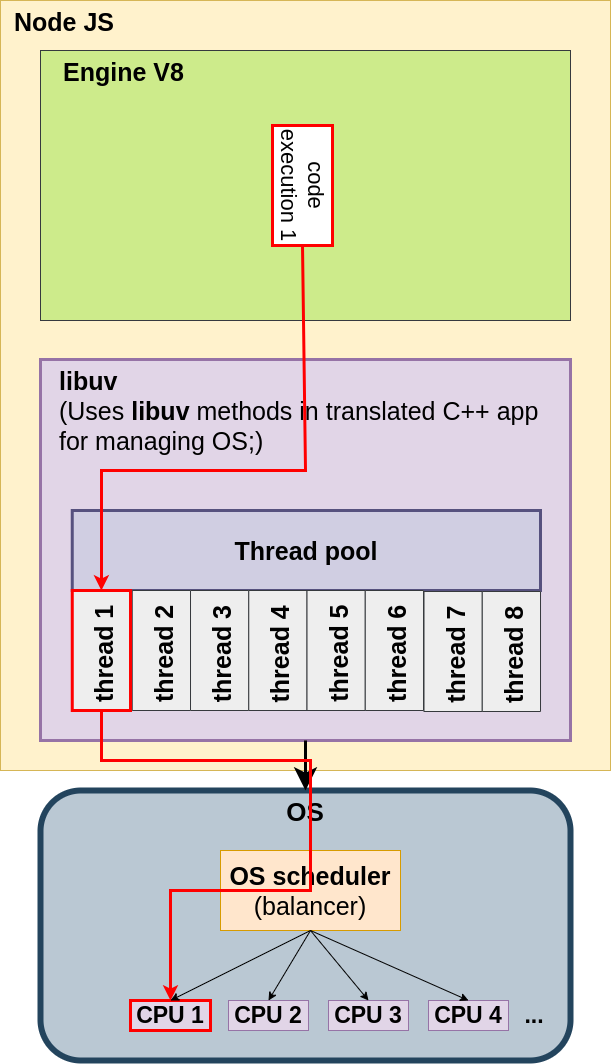

The diagram above was exported from draw.io. Its source (the exported page's mxGraphModel, read from the mxfile embedded in the PNG):
<mxGraphModel dx="3645" dy="415" grid="1" gridSize="10" guides="1" tooltips="1" connect="1" arrows="1" fold="1" page="1" pageScale="1" pageWidth="827" pageHeight="1169" math="0" shadow="0">
  <root>
    <mxCell id="0" />
    <mxCell id="1" parent="0" />
    <mxCell id="OO1o03n2p13-PxPAJ8s_-34" value="Node JS" style="rounded=0;whiteSpace=wrap;html=1;fontSize=25;verticalAlign=top;align=left;fontStyle=1;fillColor=#fff2cc;strokeColor=#d6b656;spacingLeft=12;" vertex="1" parent="1">
      <mxGeometry x="-390" y="1220" width="610" height="770" as="geometry" />
    </mxCell>
    <mxCell id="OO1o03n2p13-PxPAJ8s_-1" value="libuv &lt;br style=&quot;font-size: 25px;&quot;&gt;&lt;span style=&quot;font-weight: normal; font-size: 25px;&quot;&gt;(&lt;/span&gt;&lt;span style=&quot;font-size: 25px; font-weight: 400;&quot;&gt;Uses&amp;nbsp;&lt;b style=&quot;font-size: 25px;&quot;&gt;libuv&lt;/b&gt;&amp;nbsp;methods in&amp;nbsp;&lt;/span&gt;&lt;span style=&quot;font-size: 25px; font-weight: 400;&quot;&gt;translated C++ app for managing OS;&lt;/span&gt;&lt;span style=&quot;font-weight: normal; font-size: 25px;&quot;&gt;)&lt;/span&gt;" style="rounded=0;whiteSpace=wrap;html=1;fontSize=25;fontStyle=1;fillColor=#e1d5e7;strokeColor=#9673a6;strokeWidth=3;verticalAlign=top;align=left;spacingLeft=17;" vertex="1" parent="1">
      <mxGeometry x="-350" y="1579" width="530" height="381" as="geometry" />
    </mxCell>
    <mxCell id="OO1o03n2p13-PxPAJ8s_-2" value="OS" style="rounded=1;whiteSpace=wrap;html=1;fontStyle=1;fillColor=#bac8d3;strokeColor=#23445d;fontSize=26;horizontal=1;verticalAlign=top;strokeWidth=6;" vertex="1" parent="1">
      <mxGeometry x="-350" y="2010" width="530" height="270" as="geometry" />
    </mxCell>
    <mxCell id="OO1o03n2p13-PxPAJ8s_-3" value="&lt;font style=&quot;font-size: 25px;&quot;&gt;Engine V8&lt;/font&gt;" style="rounded=0;whiteSpace=wrap;html=1;labelBackgroundColor=none;fontSize=25;fontStyle=1;verticalAlign=top;fillColor=#cdeb8b;strokeColor=#36393d;align=left;spacingLeft=21;" vertex="1" parent="1">
      <mxGeometry x="-350" y="1270" width="530" height="270" as="geometry" />
    </mxCell>
    <mxCell id="OO1o03n2p13-PxPAJ8s_-6" value="&lt;b style=&quot;font-size: 25px;&quot;&gt;OS scheduler&lt;/b&gt;&lt;br style=&quot;font-size: 25px;&quot;&gt;(balancer)" style="rounded=0;whiteSpace=wrap;html=1;fontSize=25;align=center;fillColor=#ffe6cc;strokeColor=#d79b00;" vertex="1" parent="1">
      <mxGeometry x="-170" y="2070" width="180" height="80" as="geometry" />
    </mxCell>
    <mxCell id="OO1o03n2p13-PxPAJ8s_-7" value="CPU 1" style="rounded=0;whiteSpace=wrap;html=1;fontSize=23;align=center;fillColor=#e1d5e7;strokeColor=#FF0000;fontStyle=1;horizontal=1;strokeWidth=3;" vertex="1" parent="1">
      <mxGeometry x="-260" y="2220" width="80" height="30" as="geometry" />
    </mxCell>
    <mxCell id="OO1o03n2p13-PxPAJ8s_-8" value="CPU 2" style="rounded=0;whiteSpace=wrap;html=1;fontSize=23;align=center;fillColor=#e1d5e7;strokeColor=#9673a6;fontStyle=1;horizontal=1;" vertex="1" parent="1">
      <mxGeometry x="-162" y="2220" width="80" height="30" as="geometry" />
    </mxCell>
    <mxCell id="OO1o03n2p13-PxPAJ8s_-9" value="CPU 3" style="rounded=0;whiteSpace=wrap;html=1;fontSize=23;align=center;fillColor=#e1d5e7;strokeColor=#9673a6;fontStyle=1;horizontal=1;" vertex="1" parent="1">
      <mxGeometry x="-62" y="2220" width="80" height="30" as="geometry" />
    </mxCell>
    <mxCell id="OO1o03n2p13-PxPAJ8s_-10" value="CPU 4" style="rounded=0;whiteSpace=wrap;html=1;fontSize=23;align=center;fillColor=#e1d5e7;strokeColor=#9673a6;fontStyle=1;horizontal=1;" vertex="1" parent="1">
      <mxGeometry x="38" y="2220" width="80" height="30" as="geometry" />
    </mxCell>
    <mxCell id="OO1o03n2p13-PxPAJ8s_-11" value="" style="endArrow=classic;html=1;fontSize=23;exitX=0.5;exitY=1;exitDx=0;exitDy=0;entryX=0.5;entryY=0;entryDx=0;entryDy=0;horizontal=1;" edge="1" parent="1" source="OO1o03n2p13-PxPAJ8s_-6" target="OO1o03n2p13-PxPAJ8s_-8">
      <mxGeometry width="50" height="50" relative="1" as="geometry">
        <mxPoint x="-85" y="2400" as="sourcePoint" />
        <mxPoint x="-65" y="2335" as="targetPoint" />
      </mxGeometry>
    </mxCell>
    <mxCell id="OO1o03n2p13-PxPAJ8s_-12" value="" style="endArrow=classic;html=1;fontSize=23;exitX=0.5;exitY=1;exitDx=0;exitDy=0;entryX=0.5;entryY=0;entryDx=0;entryDy=0;horizontal=1;" edge="1" parent="1" source="OO1o03n2p13-PxPAJ8s_-6" target="OO1o03n2p13-PxPAJ8s_-7">
      <mxGeometry width="50" height="50" relative="1" as="geometry">
        <mxPoint x="-85" y="2400" as="sourcePoint" />
        <mxPoint x="-315" y="2425" as="targetPoint" />
      </mxGeometry>
    </mxCell>
    <mxCell id="OO1o03n2p13-PxPAJ8s_-13" value="" style="endArrow=classic;html=1;fontSize=23;exitX=0.5;exitY=1;exitDx=0;exitDy=0;entryX=0.5;entryY=0;entryDx=0;entryDy=0;horizontal=1;" edge="1" parent="1" source="OO1o03n2p13-PxPAJ8s_-6" target="OO1o03n2p13-PxPAJ8s_-9">
      <mxGeometry width="50" height="50" relative="1" as="geometry">
        <mxPoint x="-85" y="2400" as="sourcePoint" />
        <mxPoint x="-315" y="2425" as="targetPoint" />
      </mxGeometry>
    </mxCell>
    <mxCell id="OO1o03n2p13-PxPAJ8s_-14" value="" style="endArrow=classic;html=1;fontSize=23;exitX=0.5;exitY=1;exitDx=0;exitDy=0;entryX=0.5;entryY=0;entryDx=0;entryDy=0;horizontal=1;" edge="1" parent="1" source="OO1o03n2p13-PxPAJ8s_-6" target="OO1o03n2p13-PxPAJ8s_-10">
      <mxGeometry width="50" height="50" relative="1" as="geometry">
        <mxPoint x="-85" y="2400" as="sourcePoint" />
        <mxPoint x="-315" y="2425" as="targetPoint" />
      </mxGeometry>
    </mxCell>
    <mxCell id="OO1o03n2p13-PxPAJ8s_-15" value="..." style="rounded=0;whiteSpace=wrap;html=1;fontSize=23;align=center;fillColor=none;strokeColor=none;fontStyle=1;horizontal=1;" vertex="1" parent="1">
      <mxGeometry x="118" y="2228" width="52" height="14" as="geometry" />
    </mxCell>
    <mxCell id="OO1o03n2p13-PxPAJ8s_-21" value="" style="endArrow=classic;html=1;rounded=0;fontSize=25;fontColor=#000000;startSize=19;endSize=14;strokeWidth=3;exitX=0.5;exitY=1;exitDx=0;exitDy=0;entryX=0.5;entryY=0;entryDx=0;entryDy=0;" edge="1" parent="1" source="OO1o03n2p13-PxPAJ8s_-1" target="OO1o03n2p13-PxPAJ8s_-2">
      <mxGeometry width="50" height="50" relative="1" as="geometry">
        <mxPoint x="-400" y="2020" as="sourcePoint" />
        <mxPoint x="-350" y="1970" as="targetPoint" />
      </mxGeometry>
    </mxCell>
    <mxCell id="OO1o03n2p13-PxPAJ8s_-22" value="Thread pool" style="rounded=0;whiteSpace=wrap;html=1;labelBackgroundColor=none;fillColor=#d0cee2;fontSize=25;fontStyle=1;strokeColor=#56517e;strokeWidth=3;" vertex="1" parent="1">
      <mxGeometry x="-318.25" y="1730" width="468.25" height="80" as="geometry" />
    </mxCell>
    <mxCell id="OO1o03n2p13-PxPAJ8s_-24" value="&lt;br style=&quot;font-size: 25px&quot;&gt;thread 2&amp;nbsp;" style="rounded=0;whiteSpace=wrap;html=1;labelBackgroundColor=none;fillColor=#eeeeee;fontSize=25;horizontal=0;fontStyle=1;strokeColor=#36393d;direction=west;verticalAlign=middle;spacingBottom=26;" vertex="1" parent="1">
      <mxGeometry x="-258.25" y="1810" width="58.25" height="120" as="geometry" />
    </mxCell>
    <mxCell id="OO1o03n2p13-PxPAJ8s_-25" value="&lt;br style=&quot;font-size: 25px&quot;&gt;thread 3&amp;nbsp;" style="rounded=0;whiteSpace=wrap;html=1;labelBackgroundColor=none;fillColor=#eeeeee;fontSize=25;horizontal=0;fontStyle=1;strokeColor=#36393d;direction=west;verticalAlign=middle;spacingBottom=26;" vertex="1" parent="1">
      <mxGeometry x="-200" y="1810" width="58.25" height="120" as="geometry" />
    </mxCell>
    <mxCell id="OO1o03n2p13-PxPAJ8s_-26" value="&lt;br style=&quot;font-size: 25px&quot;&gt;thread 4&amp;nbsp;" style="rounded=0;whiteSpace=wrap;html=1;labelBackgroundColor=none;fillColor=#eeeeee;fontSize=25;horizontal=0;fontStyle=1;strokeColor=#36393d;direction=west;verticalAlign=middle;spacingBottom=26;" vertex="1" parent="1">
      <mxGeometry x="-141.75" y="1810" width="58.25" height="120" as="geometry" />
    </mxCell>
    <mxCell id="OO1o03n2p13-PxPAJ8s_-27" value="&lt;br style=&quot;font-size: 25px&quot;&gt;thread 5&amp;nbsp;" style="rounded=0;whiteSpace=wrap;html=1;labelBackgroundColor=none;fillColor=#eeeeee;fontSize=25;horizontal=0;fontStyle=1;strokeColor=#36393d;direction=west;verticalAlign=middle;spacingBottom=26;" vertex="1" parent="1">
      <mxGeometry x="-83.5" y="1810" width="58.25" height="120" as="geometry" />
    </mxCell>
    <mxCell id="OO1o03n2p13-PxPAJ8s_-28" value="&lt;br style=&quot;font-size: 25px&quot;&gt;thread 6&amp;nbsp;" style="rounded=0;whiteSpace=wrap;html=1;labelBackgroundColor=none;fillColor=#eeeeee;fontSize=25;horizontal=0;fontStyle=1;strokeColor=#36393d;direction=west;verticalAlign=middle;spacingBottom=26;" vertex="1" parent="1">
      <mxGeometry x="-25.25" y="1810" width="58.25" height="120" as="geometry" />
    </mxCell>
    <mxCell id="OO1o03n2p13-PxPAJ8s_-30" value="&lt;br style=&quot;font-size: 25px&quot;&gt;thread 7&amp;nbsp;" style="rounded=0;whiteSpace=wrap;html=1;labelBackgroundColor=none;fillColor=#eeeeee;fontSize=25;horizontal=0;fontStyle=1;strokeColor=#36393d;direction=west;verticalAlign=middle;spacingBottom=26;" vertex="1" parent="1">
      <mxGeometry x="33.5" y="1811" width="58.25" height="120" as="geometry" />
    </mxCell>
    <mxCell id="OO1o03n2p13-PxPAJ8s_-31" value="&lt;br style=&quot;font-size: 25px&quot;&gt;thread 8&amp;nbsp;" style="rounded=0;whiteSpace=wrap;html=1;labelBackgroundColor=none;fillColor=#eeeeee;fontSize=25;horizontal=0;fontStyle=1;strokeColor=#36393d;direction=west;verticalAlign=middle;spacingBottom=26;" vertex="1" parent="1">
      <mxGeometry x="91.75" y="1811" width="58.25" height="120" as="geometry" />
    </mxCell>
    <mxCell id="OO1o03n2p13-PxPAJ8s_-32" value="code execution 1" style="rounded=0;whiteSpace=wrap;html=1;fontSize=22;rotation=90;strokeColor=#FF0000;strokeWidth=3;" vertex="1" parent="1">
      <mxGeometry x="-148" y="1375" width="120" height="60" as="geometry" />
    </mxCell>
    <mxCell id="OO1o03n2p13-PxPAJ8s_-33" value="" style="endArrow=classic;html=1;rounded=0;fontSize=22;strokeWidth=3;exitX=1;exitY=0.5;exitDx=0;exitDy=0;entryX=0.5;entryY=1;entryDx=0;entryDy=0;fontColor=#FF0000;strokeColor=#FF0000;" edge="1" parent="1" source="OO1o03n2p13-PxPAJ8s_-32" target="OO1o03n2p13-PxPAJ8s_-4">
      <mxGeometry width="50" height="50" relative="1" as="geometry">
        <mxPoint x="-420" y="1850" as="sourcePoint" />
        <mxPoint x="-370" y="1800" as="targetPoint" />
        <Array as="points">
          <mxPoint x="-85" y="1690" />
          <mxPoint x="-289" y="1690" />
        </Array>
      </mxGeometry>
    </mxCell>
    <mxCell id="OO1o03n2p13-PxPAJ8s_-35" value="" style="endArrow=classic;html=1;rounded=0;fontSize=25;fontColor=#FF0000;strokeColor=#FF0000;strokeWidth=3;exitX=0.5;exitY=0;exitDx=0;exitDy=0;entryX=0.5;entryY=0;entryDx=0;entryDy=0;" edge="1" parent="1" source="OO1o03n2p13-PxPAJ8s_-4" target="OO1o03n2p13-PxPAJ8s_-7">
      <mxGeometry width="50" height="50" relative="1" as="geometry">
        <mxPoint x="-220" y="1720" as="sourcePoint" />
        <mxPoint x="-170" y="1670" as="targetPoint" />
        <Array as="points">
          <mxPoint x="-289" y="1980" />
          <mxPoint x="-80" y="1980" />
          <mxPoint x="-80" y="2110" />
          <mxPoint x="-220" y="2110" />
        </Array>
      </mxGeometry>
    </mxCell>
    <mxCell id="OO1o03n2p13-PxPAJ8s_-4" value="&lt;br style=&quot;font-size: 25px&quot;&gt;thread 1&amp;nbsp;" style="rounded=0;whiteSpace=wrap;html=1;labelBackgroundColor=none;fillColor=#eeeeee;fontSize=25;horizontal=0;fontStyle=1;strokeColor=#FF0000;direction=west;verticalAlign=middle;spacingBottom=26;strokeWidth=3;" vertex="1" parent="1">
      <mxGeometry x="-318.25" y="1810" width="58.25" height="120" as="geometry" />
    </mxCell>
  </root>
</mxGraphModel>